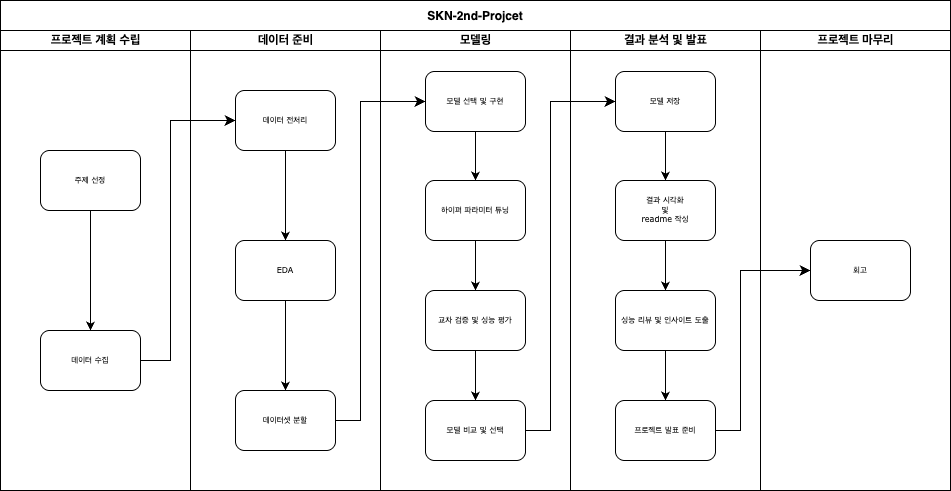

The diagram above was exported from draw.io. Its source (the exported page's mxGraphModel, read from the mxfile embedded in the PNG):
<mxGraphModel dx="1312" dy="996" grid="1" gridSize="10" guides="1" tooltips="1" connect="1" arrows="1" fold="1" page="1" pageScale="1" pageWidth="1100" pageHeight="850" background="none" math="0" shadow="0">
  <root>
    <mxCell id="0" />
    <mxCell id="1" parent="0" />
    <mxCell id="l8kWsX4ahh98pouwzs9q-1" value="프로젝트 계획 수립" style="swimlane;html=1;startSize=20;" vertex="1" parent="1">
      <mxGeometry x="70" y="60" width="190" height="460" as="geometry" />
    </mxCell>
    <mxCell id="l8kWsX4ahh98pouwzs9q-6" value="데이터 준비" style="swimlane;html=1;startSize=20;" vertex="1" parent="1">
      <mxGeometry x="260" y="60" width="190" height="460" as="geometry" />
    </mxCell>
    <mxCell id="l8kWsX4ahh98pouwzs9q-11" value="&lt;div&gt;&lt;span style=&quot;background-color: transparent; color: light-dark(rgb(0, 0, 0), rgb(255, 255, 255));&quot;&gt;모델링&lt;/span&gt;&lt;/div&gt;" style="swimlane;html=1;startSize=20;" vertex="1" parent="1">
      <mxGeometry x="450" y="60" width="190" height="460" as="geometry" />
    </mxCell>
    <mxCell id="l8kWsX4ahh98pouwzs9q-16" value="결과 분석 및 발표" style="swimlane;html=1;startSize=20;" vertex="1" parent="1">
      <mxGeometry x="640" y="60" width="190" height="460" as="geometry" />
    </mxCell>
    <mxCell id="l8kWsX4ahh98pouwzs9q-21" value="프로젝트 마무리" style="swimlane;html=1;startSize=20;" vertex="1" parent="1">
      <mxGeometry x="830" y="60" width="190" height="460" as="geometry" />
    </mxCell>
    <mxCell id="l8kWsX4ahh98pouwzs9q-40" value="SKN-2nd-Projcet" style="swimlane;startSize=30;" vertex="1" parent="1">
      <mxGeometry x="70" y="30" width="950" height="490" as="geometry" />
    </mxCell>
    <mxCell id="l8kWsX4ahh98pouwzs9q-2" value="주제 선정" style="rounded=1;whiteSpace=wrap;html=1;shadow=0;labelBackgroundColor=none;strokeWidth=1;fontFamily=Verdana;fontSize=8;align=center;" vertex="1" parent="l8kWsX4ahh98pouwzs9q-40">
      <mxGeometry x="40" y="150" width="100" height="60" as="geometry" />
    </mxCell>
    <mxCell id="l8kWsX4ahh98pouwzs9q-8" value="데이터 전처리" style="rounded=1;whiteSpace=wrap;html=1;shadow=0;labelBackgroundColor=none;strokeWidth=1;fontFamily=Verdana;fontSize=8;align=center;" vertex="1" parent="l8kWsX4ahh98pouwzs9q-40">
      <mxGeometry x="235" y="90" width="100" height="60" as="geometry" />
    </mxCell>
    <mxCell id="l8kWsX4ahh98pouwzs9q-10" value="EDA" style="rounded=1;whiteSpace=wrap;html=1;shadow=0;labelBackgroundColor=none;strokeWidth=1;fontFamily=Verdana;fontSize=8;align=center;" vertex="1" parent="l8kWsX4ahh98pouwzs9q-40">
      <mxGeometry x="235" y="240" width="100" height="60" as="geometry" />
    </mxCell>
    <mxCell id="l8kWsX4ahh98pouwzs9q-42" value="" style="endArrow=classic;html=1;rounded=0;entryX=0.5;entryY=0;entryDx=0;entryDy=0;exitX=0.5;exitY=1;exitDx=0;exitDy=0;" edge="1" parent="l8kWsX4ahh98pouwzs9q-40" source="l8kWsX4ahh98pouwzs9q-8" target="l8kWsX4ahh98pouwzs9q-10">
      <mxGeometry width="50" height="50" relative="1" as="geometry">
        <mxPoint x="430" y="420" as="sourcePoint" />
        <mxPoint x="480" y="370" as="targetPoint" />
      </mxGeometry>
    </mxCell>
    <mxCell id="l8kWsX4ahh98pouwzs9q-15" value="모델 비교 및 선택" style="rounded=1;whiteSpace=wrap;html=1;shadow=0;labelBackgroundColor=none;strokeWidth=1;fontFamily=Verdana;fontSize=8;align=center;" vertex="1" parent="l8kWsX4ahh98pouwzs9q-40">
      <mxGeometry x="425" y="400" width="100" height="60" as="geometry" />
    </mxCell>
    <mxCell id="l8kWsX4ahh98pouwzs9q-14" value="교차 검증 및 성능 평가" style="rounded=1;whiteSpace=wrap;html=1;shadow=0;labelBackgroundColor=none;strokeWidth=1;fontFamily=Verdana;fontSize=8;align=center;" vertex="1" parent="l8kWsX4ahh98pouwzs9q-40">
      <mxGeometry x="425" y="290" width="100" height="60" as="geometry" />
    </mxCell>
    <mxCell id="l8kWsX4ahh98pouwzs9q-13" value="하이퍼 파라미터 튜닝" style="rounded=1;whiteSpace=wrap;html=1;shadow=0;labelBackgroundColor=none;strokeWidth=1;fontFamily=Verdana;fontSize=8;align=center;" vertex="1" parent="l8kWsX4ahh98pouwzs9q-40">
      <mxGeometry x="425" y="180" width="100" height="60" as="geometry" />
    </mxCell>
    <mxCell id="l8kWsX4ahh98pouwzs9q-12" value="모델 선택 및 구현" style="rounded=1;whiteSpace=wrap;html=1;shadow=0;labelBackgroundColor=none;strokeWidth=1;fontFamily=Verdana;fontSize=8;align=center;" vertex="1" parent="l8kWsX4ahh98pouwzs9q-40">
      <mxGeometry x="425" y="71" width="100" height="60" as="geometry" />
    </mxCell>
    <mxCell id="l8kWsX4ahh98pouwzs9q-44" value="데이터 수집" style="rounded=1;whiteSpace=wrap;html=1;shadow=0;labelBackgroundColor=none;strokeWidth=1;fontFamily=Verdana;fontSize=8;align=center;" vertex="1" parent="l8kWsX4ahh98pouwzs9q-40">
      <mxGeometry x="40" y="330" width="100" height="60" as="geometry" />
    </mxCell>
    <mxCell id="l8kWsX4ahh98pouwzs9q-45" value="데이터셋 분할" style="rounded=1;whiteSpace=wrap;html=1;shadow=0;labelBackgroundColor=none;strokeWidth=1;fontFamily=Verdana;fontSize=8;align=center;" vertex="1" parent="l8kWsX4ahh98pouwzs9q-40">
      <mxGeometry x="235" y="390" width="100" height="60" as="geometry" />
    </mxCell>
    <mxCell id="l8kWsX4ahh98pouwzs9q-22" value="회고" style="rounded=1;whiteSpace=wrap;html=1;shadow=0;labelBackgroundColor=none;strokeWidth=1;fontFamily=Verdana;fontSize=8;align=center;" vertex="1" parent="l8kWsX4ahh98pouwzs9q-40">
      <mxGeometry x="810" y="240" width="100" height="60" as="geometry" />
    </mxCell>
    <mxCell id="l8kWsX4ahh98pouwzs9q-20" value="프로젝트 발표 준비" style="rounded=1;whiteSpace=wrap;html=1;shadow=0;labelBackgroundColor=none;strokeWidth=1;fontFamily=Verdana;fontSize=8;align=center;" vertex="1" parent="l8kWsX4ahh98pouwzs9q-40">
      <mxGeometry x="615" y="400" width="100" height="60" as="geometry" />
    </mxCell>
    <mxCell id="l8kWsX4ahh98pouwzs9q-19" value="성능 리뷰 및 인사이트 도출" style="rounded=1;whiteSpace=wrap;html=1;shadow=0;labelBackgroundColor=none;strokeWidth=1;fontFamily=Verdana;fontSize=8;align=center;" vertex="1" parent="l8kWsX4ahh98pouwzs9q-40">
      <mxGeometry x="615" y="290" width="100" height="60" as="geometry" />
    </mxCell>
    <mxCell id="l8kWsX4ahh98pouwzs9q-18" value="결과 시각화&lt;div&gt;및&lt;div&gt;readme 작성&lt;/div&gt;&lt;/div&gt;" style="rounded=1;whiteSpace=wrap;html=1;shadow=0;labelBackgroundColor=none;strokeWidth=1;fontFamily=Verdana;fontSize=8;align=center;" vertex="1" parent="l8kWsX4ahh98pouwzs9q-40">
      <mxGeometry x="615" y="180" width="100" height="60" as="geometry" />
    </mxCell>
    <mxCell id="l8kWsX4ahh98pouwzs9q-17" value="모델 저장" style="rounded=1;whiteSpace=wrap;html=1;shadow=0;labelBackgroundColor=none;strokeWidth=1;fontFamily=Verdana;fontSize=8;align=center;" vertex="1" parent="l8kWsX4ahh98pouwzs9q-40">
      <mxGeometry x="615" y="71" width="100" height="60" as="geometry" />
    </mxCell>
    <mxCell id="l8kWsX4ahh98pouwzs9q-48" value="" style="endArrow=classic;html=1;rounded=0;exitX=0.5;exitY=1;exitDx=0;exitDy=0;" edge="1" parent="l8kWsX4ahh98pouwzs9q-40" source="l8kWsX4ahh98pouwzs9q-2" target="l8kWsX4ahh98pouwzs9q-44">
      <mxGeometry width="50" height="50" relative="1" as="geometry">
        <mxPoint x="600" y="490" as="sourcePoint" />
        <mxPoint x="650" y="440" as="targetPoint" />
      </mxGeometry>
    </mxCell>
    <mxCell id="l8kWsX4ahh98pouwzs9q-49" value="" style="edgeStyle=elbowEdgeStyle;elbow=horizontal;endArrow=classic;html=1;curved=0;rounded=0;endSize=8;startSize=8;exitX=1;exitY=0.5;exitDx=0;exitDy=0;entryX=0;entryY=0.5;entryDx=0;entryDy=0;" edge="1" parent="l8kWsX4ahh98pouwzs9q-40" source="l8kWsX4ahh98pouwzs9q-44" target="l8kWsX4ahh98pouwzs9q-8">
      <mxGeometry width="50" height="50" relative="1" as="geometry">
        <mxPoint x="600" y="490" as="sourcePoint" />
        <mxPoint x="650" y="440" as="targetPoint" />
        <Array as="points">
          <mxPoint x="170" y="240" />
        </Array>
      </mxGeometry>
    </mxCell>
    <mxCell id="l8kWsX4ahh98pouwzs9q-50" value="" style="endArrow=classic;html=1;rounded=0;exitX=0.5;exitY=1;exitDx=0;exitDy=0;" edge="1" parent="l8kWsX4ahh98pouwzs9q-40" source="l8kWsX4ahh98pouwzs9q-10" target="l8kWsX4ahh98pouwzs9q-45">
      <mxGeometry width="50" height="50" relative="1" as="geometry">
        <mxPoint x="600" y="490" as="sourcePoint" />
        <mxPoint x="650" y="440" as="targetPoint" />
      </mxGeometry>
    </mxCell>
    <mxCell id="l8kWsX4ahh98pouwzs9q-51" value="" style="edgeStyle=elbowEdgeStyle;elbow=horizontal;endArrow=classic;html=1;curved=0;rounded=0;endSize=8;startSize=8;exitX=1;exitY=0.5;exitDx=0;exitDy=0;entryX=0;entryY=0.5;entryDx=0;entryDy=0;" edge="1" parent="l8kWsX4ahh98pouwzs9q-40" source="l8kWsX4ahh98pouwzs9q-45" target="l8kWsX4ahh98pouwzs9q-12">
      <mxGeometry width="50" height="50" relative="1" as="geometry">
        <mxPoint x="600" y="490" as="sourcePoint" />
        <mxPoint x="650" y="440" as="targetPoint" />
        <Array as="points">
          <mxPoint x="360" y="260" />
        </Array>
      </mxGeometry>
    </mxCell>
    <mxCell id="l8kWsX4ahh98pouwzs9q-52" value="" style="endArrow=classic;html=1;rounded=0;exitX=0.5;exitY=1;exitDx=0;exitDy=0;entryX=0.5;entryY=0;entryDx=0;entryDy=0;" edge="1" parent="l8kWsX4ahh98pouwzs9q-40" source="l8kWsX4ahh98pouwzs9q-12" target="l8kWsX4ahh98pouwzs9q-13">
      <mxGeometry width="50" height="50" relative="1" as="geometry">
        <mxPoint x="600" y="490" as="sourcePoint" />
        <mxPoint x="650" y="440" as="targetPoint" />
      </mxGeometry>
    </mxCell>
    <mxCell id="l8kWsX4ahh98pouwzs9q-53" value="" style="endArrow=classic;html=1;rounded=0;exitX=0.5;exitY=1;exitDx=0;exitDy=0;entryX=0.5;entryY=0;entryDx=0;entryDy=0;" edge="1" parent="l8kWsX4ahh98pouwzs9q-40" source="l8kWsX4ahh98pouwzs9q-13" target="l8kWsX4ahh98pouwzs9q-14">
      <mxGeometry width="50" height="50" relative="1" as="geometry">
        <mxPoint x="600" y="490" as="sourcePoint" />
        <mxPoint x="650" y="440" as="targetPoint" />
      </mxGeometry>
    </mxCell>
    <mxCell id="l8kWsX4ahh98pouwzs9q-54" value="" style="endArrow=classic;html=1;rounded=0;exitX=0.5;exitY=1;exitDx=0;exitDy=0;entryX=0.5;entryY=0;entryDx=0;entryDy=0;" edge="1" parent="l8kWsX4ahh98pouwzs9q-40" source="l8kWsX4ahh98pouwzs9q-14" target="l8kWsX4ahh98pouwzs9q-15">
      <mxGeometry width="50" height="50" relative="1" as="geometry">
        <mxPoint x="600" y="490" as="sourcePoint" />
        <mxPoint x="650" y="440" as="targetPoint" />
      </mxGeometry>
    </mxCell>
    <mxCell id="l8kWsX4ahh98pouwzs9q-55" value="" style="edgeStyle=elbowEdgeStyle;elbow=horizontal;endArrow=classic;html=1;curved=0;rounded=0;endSize=8;startSize=8;entryX=0;entryY=0.5;entryDx=0;entryDy=0;" edge="1" parent="l8kWsX4ahh98pouwzs9q-40" source="l8kWsX4ahh98pouwzs9q-15" target="l8kWsX4ahh98pouwzs9q-17">
      <mxGeometry width="50" height="50" relative="1" as="geometry">
        <mxPoint x="600" y="490" as="sourcePoint" />
        <mxPoint x="650" y="440" as="targetPoint" />
        <Array as="points">
          <mxPoint x="550" y="270" />
        </Array>
      </mxGeometry>
    </mxCell>
    <mxCell id="l8kWsX4ahh98pouwzs9q-58" value="" style="endArrow=classic;html=1;rounded=0;exitX=0.5;exitY=1;exitDx=0;exitDy=0;entryX=0.5;entryY=0;entryDx=0;entryDy=0;" edge="1" parent="l8kWsX4ahh98pouwzs9q-40" source="l8kWsX4ahh98pouwzs9q-17" target="l8kWsX4ahh98pouwzs9q-18">
      <mxGeometry width="50" height="50" relative="1" as="geometry">
        <mxPoint x="600" y="490" as="sourcePoint" />
        <mxPoint x="650" y="440" as="targetPoint" />
      </mxGeometry>
    </mxCell>
    <mxCell id="l8kWsX4ahh98pouwzs9q-59" value="" style="endArrow=classic;html=1;rounded=0;entryX=0.5;entryY=0;entryDx=0;entryDy=0;" edge="1" parent="l8kWsX4ahh98pouwzs9q-40" source="l8kWsX4ahh98pouwzs9q-18" target="l8kWsX4ahh98pouwzs9q-19">
      <mxGeometry width="50" height="50" relative="1" as="geometry">
        <mxPoint x="600" y="490" as="sourcePoint" />
        <mxPoint x="650" y="440" as="targetPoint" />
      </mxGeometry>
    </mxCell>
    <mxCell id="l8kWsX4ahh98pouwzs9q-60" value="" style="endArrow=classic;html=1;rounded=0;exitX=0.5;exitY=1;exitDx=0;exitDy=0;entryX=0.5;entryY=0;entryDx=0;entryDy=0;" edge="1" parent="l8kWsX4ahh98pouwzs9q-40" source="l8kWsX4ahh98pouwzs9q-19" target="l8kWsX4ahh98pouwzs9q-20">
      <mxGeometry width="50" height="50" relative="1" as="geometry">
        <mxPoint x="600" y="490" as="sourcePoint" />
        <mxPoint x="720" y="380" as="targetPoint" />
        <Array as="points">
          <mxPoint x="665" y="380" />
        </Array>
      </mxGeometry>
    </mxCell>
    <mxCell id="l8kWsX4ahh98pouwzs9q-61" value="" style="edgeStyle=elbowEdgeStyle;elbow=horizontal;endArrow=classic;html=1;curved=0;rounded=0;endSize=8;startSize=8;exitX=1;exitY=0.5;exitDx=0;exitDy=0;entryX=0;entryY=0.5;entryDx=0;entryDy=0;" edge="1" parent="l8kWsX4ahh98pouwzs9q-40" source="l8kWsX4ahh98pouwzs9q-20" target="l8kWsX4ahh98pouwzs9q-22">
      <mxGeometry width="50" height="50" relative="1" as="geometry">
        <mxPoint x="600" y="490" as="sourcePoint" />
        <mxPoint x="650" y="440" as="targetPoint" />
        <Array as="points">
          <mxPoint x="740" y="350" />
        </Array>
      </mxGeometry>
    </mxCell>
  </root>
</mxGraphModel>